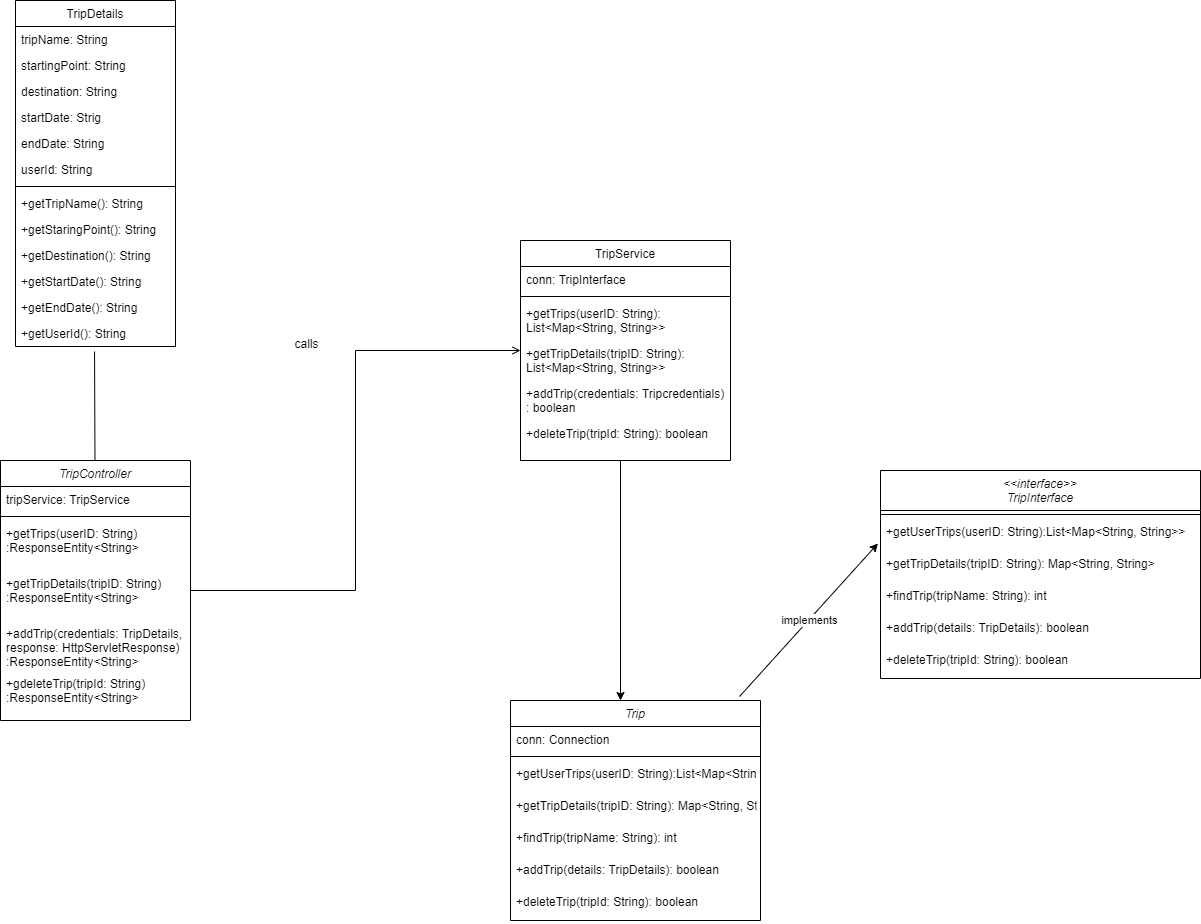

The diagram above was exported from draw.io. Its source (the exported page's mxGraphModel, read from the mxfile embedded in the PNG):
<mxGraphModel dx="1422" dy="1105" grid="1" gridSize="10" guides="1" tooltips="1" connect="1" arrows="1" fold="1" page="0" pageScale="1" pageWidth="827" pageHeight="1169" math="0" shadow="0">
  <root>
    <mxCell id="WIyWlLk6GJQsqaUBKTNV-0" />
    <mxCell id="WIyWlLk6GJQsqaUBKTNV-1" parent="WIyWlLk6GJQsqaUBKTNV-0" />
    <mxCell id="zkfFHV4jXpPFQw0GAbJ--0" value="TripController" style="swimlane;fontStyle=2;align=center;verticalAlign=top;childLayout=stackLayout;horizontal=1;startSize=26;horizontalStack=0;resizeParent=1;resizeLast=0;collapsible=1;marginBottom=0;rounded=0;shadow=0;strokeWidth=1;" parent="WIyWlLk6GJQsqaUBKTNV-1" vertex="1">
      <mxGeometry x="110" y="310" width="190" height="260" as="geometry">
        <mxRectangle x="230" y="140" width="160" height="26" as="alternateBounds" />
      </mxGeometry>
    </mxCell>
    <mxCell id="zkfFHV4jXpPFQw0GAbJ--1" value="tripService: TripService" style="text;align=left;verticalAlign=top;spacingLeft=4;spacingRight=4;overflow=hidden;rotatable=0;points=[[0,0.5],[1,0.5]];portConstraint=eastwest;" parent="zkfFHV4jXpPFQw0GAbJ--0" vertex="1">
      <mxGeometry y="26" width="190" height="26" as="geometry" />
    </mxCell>
    <mxCell id="zkfFHV4jXpPFQw0GAbJ--4" value="" style="line;html=1;strokeWidth=1;align=left;verticalAlign=middle;spacingTop=-1;spacingLeft=3;spacingRight=3;rotatable=0;labelPosition=right;points=[];portConstraint=eastwest;" parent="zkfFHV4jXpPFQw0GAbJ--0" vertex="1">
      <mxGeometry y="52" width="190" height="8" as="geometry" />
    </mxCell>
    <mxCell id="zkfFHV4jXpPFQw0GAbJ--5" value="+getTrips(userID: String) &#10;:ResponseEntity&lt;String&gt;" style="text;align=left;verticalAlign=top;spacingLeft=4;spacingRight=4;overflow=hidden;rotatable=0;points=[[0,0.5],[1,0.5]];portConstraint=eastwest;fontStyle=0" parent="zkfFHV4jXpPFQw0GAbJ--0" vertex="1">
      <mxGeometry y="60" width="190" height="50" as="geometry" />
    </mxCell>
    <mxCell id="6yTm5XMZLogkvgjdFzPl-65" value="+getTripDetails(tripID: String) &#10;:ResponseEntity&lt;String&gt;" style="text;align=left;verticalAlign=top;spacingLeft=4;spacingRight=4;overflow=hidden;rotatable=0;points=[[0,0.5],[1,0.5]];portConstraint=eastwest;fontStyle=0" vertex="1" parent="zkfFHV4jXpPFQw0GAbJ--0">
      <mxGeometry y="110" width="190" height="50" as="geometry" />
    </mxCell>
    <mxCell id="6yTm5XMZLogkvgjdFzPl-66" value="+addTrip(credentials: TripDetails,&#10;response: HttpServletResponse) &#10;:ResponseEntity&lt;String&gt;" style="text;align=left;verticalAlign=top;spacingLeft=4;spacingRight=4;overflow=hidden;rotatable=0;points=[[0,0.5],[1,0.5]];portConstraint=eastwest;fontStyle=0" vertex="1" parent="zkfFHV4jXpPFQw0GAbJ--0">
      <mxGeometry y="160" width="190" height="50" as="geometry" />
    </mxCell>
    <mxCell id="6yTm5XMZLogkvgjdFzPl-67" value="+gdeleteTrip(tripId: String) &#10;:ResponseEntity&lt;String&gt;" style="text;align=left;verticalAlign=top;spacingLeft=4;spacingRight=4;overflow=hidden;rotatable=0;points=[[0,0.5],[1,0.5]];portConstraint=eastwest;fontStyle=0" vertex="1" parent="zkfFHV4jXpPFQw0GAbJ--0">
      <mxGeometry y="210" width="190" height="50" as="geometry" />
    </mxCell>
    <mxCell id="6yTm5XMZLogkvgjdFzPl-36" style="edgeStyle=orthogonalEdgeStyle;rounded=0;orthogonalLoop=1;jettySize=auto;html=1;entryX=0.44;entryY=0;entryDx=0;entryDy=0;entryPerimeter=0;" edge="1" parent="WIyWlLk6GJQsqaUBKTNV-1" target="6yTm5XMZLogkvgjdFzPl-27">
      <mxGeometry relative="1" as="geometry">
        <mxPoint x="730" y="310" as="sourcePoint" />
      </mxGeometry>
    </mxCell>
    <mxCell id="zkfFHV4jXpPFQw0GAbJ--17" value="TripService" style="swimlane;fontStyle=0;align=center;verticalAlign=top;childLayout=stackLayout;horizontal=1;startSize=26;horizontalStack=0;resizeParent=1;resizeLast=0;collapsible=1;marginBottom=0;rounded=0;shadow=0;strokeWidth=1;" parent="WIyWlLk6GJQsqaUBKTNV-1" vertex="1">
      <mxGeometry x="630" y="90" width="210" height="220" as="geometry">
        <mxRectangle x="550" y="140" width="160" height="26" as="alternateBounds" />
      </mxGeometry>
    </mxCell>
    <mxCell id="zkfFHV4jXpPFQw0GAbJ--18" value="conn: TripInterface" style="text;align=left;verticalAlign=top;spacingLeft=4;spacingRight=4;overflow=hidden;rotatable=0;points=[[0,0.5],[1,0.5]];portConstraint=eastwest;" parent="zkfFHV4jXpPFQw0GAbJ--17" vertex="1">
      <mxGeometry y="26" width="210" height="26" as="geometry" />
    </mxCell>
    <mxCell id="zkfFHV4jXpPFQw0GAbJ--23" value="" style="line;html=1;strokeWidth=1;align=left;verticalAlign=middle;spacingTop=-1;spacingLeft=3;spacingRight=3;rotatable=0;labelPosition=right;points=[];portConstraint=eastwest;" parent="zkfFHV4jXpPFQw0GAbJ--17" vertex="1">
      <mxGeometry y="52" width="210" height="8" as="geometry" />
    </mxCell>
    <mxCell id="zkfFHV4jXpPFQw0GAbJ--24" value="+getTrips(userID: String): &#10;List&lt;Map&lt;String, String&gt;&gt;" style="text;align=left;verticalAlign=top;spacingLeft=4;spacingRight=4;overflow=hidden;rotatable=0;points=[[0,0.5],[1,0.5]];portConstraint=eastwest;" parent="zkfFHV4jXpPFQw0GAbJ--17" vertex="1">
      <mxGeometry y="60" width="210" height="40" as="geometry" />
    </mxCell>
    <mxCell id="6yTm5XMZLogkvgjdFzPl-82" value="+getTripDetails(tripID: String): &#10;List&lt;Map&lt;String, String&gt;&gt;" style="text;align=left;verticalAlign=top;spacingLeft=4;spacingRight=4;overflow=hidden;rotatable=0;points=[[0,0.5],[1,0.5]];portConstraint=eastwest;" vertex="1" parent="zkfFHV4jXpPFQw0GAbJ--17">
      <mxGeometry y="100" width="210" height="40" as="geometry" />
    </mxCell>
    <mxCell id="6yTm5XMZLogkvgjdFzPl-83" value="+addTrip(credentials: Tripcredentials)&#10;: boolean" style="text;align=left;verticalAlign=top;spacingLeft=4;spacingRight=4;overflow=hidden;rotatable=0;points=[[0,0.5],[1,0.5]];portConstraint=eastwest;" vertex="1" parent="zkfFHV4jXpPFQw0GAbJ--17">
      <mxGeometry y="140" width="210" height="40" as="geometry" />
    </mxCell>
    <mxCell id="6yTm5XMZLogkvgjdFzPl-84" value="+deleteTrip(tripId: String): boolean" style="text;align=left;verticalAlign=top;spacingLeft=4;spacingRight=4;overflow=hidden;rotatable=0;points=[[0,0.5],[1,0.5]];portConstraint=eastwest;" vertex="1" parent="zkfFHV4jXpPFQw0GAbJ--17">
      <mxGeometry y="180" width="210" height="40" as="geometry" />
    </mxCell>
    <mxCell id="zkfFHV4jXpPFQw0GAbJ--26" value="" style="endArrow=open;shadow=0;strokeWidth=1;rounded=0;endFill=1;edgeStyle=elbowEdgeStyle;elbow=vertical;" parent="WIyWlLk6GJQsqaUBKTNV-1" source="zkfFHV4jXpPFQw0GAbJ--0" target="zkfFHV4jXpPFQw0GAbJ--17" edge="1">
      <mxGeometry x="0.5" y="41" relative="1" as="geometry">
        <mxPoint x="380" y="192" as="sourcePoint" />
        <mxPoint x="540" y="192" as="targetPoint" />
        <mxPoint x="-40" y="32" as="offset" />
      </mxGeometry>
    </mxCell>
    <mxCell id="zkfFHV4jXpPFQw0GAbJ--29" value="calls" style="text;html=1;resizable=0;points=[];;align=center;verticalAlign=middle;labelBackgroundColor=none;rounded=0;shadow=0;strokeWidth=1;fontSize=12;" parent="zkfFHV4jXpPFQw0GAbJ--26" vertex="1" connectable="0">
      <mxGeometry x="0.5" y="49" relative="1" as="geometry">
        <mxPoint x="-73" y="41" as="offset" />
      </mxGeometry>
    </mxCell>
    <mxCell id="6yTm5XMZLogkvgjdFzPl-10" value="" style="endArrow=none;html=1;exitX=0.494;exitY=1.192;exitDx=0;exitDy=0;exitPerimeter=0;" edge="1" parent="WIyWlLk6GJQsqaUBKTNV-1" source="6yTm5XMZLogkvgjdFzPl-81" target="zkfFHV4jXpPFQw0GAbJ--0">
      <mxGeometry width="50" height="50" relative="1" as="geometry">
        <mxPoint x="200" y="150" as="sourcePoint" />
        <mxPoint x="270" y="190" as="targetPoint" />
      </mxGeometry>
    </mxCell>
    <mxCell id="6yTm5XMZLogkvgjdFzPl-12" value="&lt;&lt;interface&gt;&gt;&#10;TripInterface" style="swimlane;fontStyle=2;align=center;verticalAlign=top;childLayout=stackLayout;horizontal=1;startSize=40;horizontalStack=0;resizeParent=1;resizeLast=0;collapsible=1;marginBottom=0;rounded=0;shadow=0;strokeWidth=1;" vertex="1" parent="WIyWlLk6GJQsqaUBKTNV-1">
      <mxGeometry x="990" y="320" width="320" height="208" as="geometry">
        <mxRectangle x="230" y="140" width="160" height="26" as="alternateBounds" />
      </mxGeometry>
    </mxCell>
    <mxCell id="6yTm5XMZLogkvgjdFzPl-14" value="" style="line;html=1;strokeWidth=1;align=left;verticalAlign=middle;spacingTop=-1;spacingLeft=3;spacingRight=3;rotatable=0;labelPosition=right;points=[];portConstraint=eastwest;" vertex="1" parent="6yTm5XMZLogkvgjdFzPl-12">
      <mxGeometry y="40" width="320" height="8" as="geometry" />
    </mxCell>
    <mxCell id="6yTm5XMZLogkvgjdFzPl-15" value="+getUserTrips(userID: String):List&lt;Map&lt;String, String&gt;&gt;" style="text;align=left;verticalAlign=top;spacingLeft=4;spacingRight=4;overflow=hidden;rotatable=0;points=[[0,0.5],[1,0.5]];portConstraint=eastwest;fontStyle=0" vertex="1" parent="6yTm5XMZLogkvgjdFzPl-12">
      <mxGeometry y="48" width="320" height="32" as="geometry" />
    </mxCell>
    <mxCell id="6yTm5XMZLogkvgjdFzPl-17" value="+getTripDetails(tripID: String): Map&lt;String, String&gt;" style="text;align=left;verticalAlign=top;spacingLeft=4;spacingRight=4;overflow=hidden;rotatable=0;points=[[0,0.5],[1,0.5]];portConstraint=eastwest;fontStyle=0" vertex="1" parent="6yTm5XMZLogkvgjdFzPl-12">
      <mxGeometry y="80" width="320" height="32" as="geometry" />
    </mxCell>
    <mxCell id="6yTm5XMZLogkvgjdFzPl-18" value="+findTrip(tripName: String): int" style="text;align=left;verticalAlign=top;spacingLeft=4;spacingRight=4;overflow=hidden;rotatable=0;points=[[0,0.5],[1,0.5]];portConstraint=eastwest;fontStyle=0" vertex="1" parent="6yTm5XMZLogkvgjdFzPl-12">
      <mxGeometry y="112" width="320" height="32" as="geometry" />
    </mxCell>
    <mxCell id="6yTm5XMZLogkvgjdFzPl-85" value="+addTrip(details: TripDetails): boolean" style="text;align=left;verticalAlign=top;spacingLeft=4;spacingRight=4;overflow=hidden;rotatable=0;points=[[0,0.5],[1,0.5]];portConstraint=eastwest;fontStyle=0" vertex="1" parent="6yTm5XMZLogkvgjdFzPl-12">
      <mxGeometry y="144" width="320" height="32" as="geometry" />
    </mxCell>
    <mxCell id="6yTm5XMZLogkvgjdFzPl-86" value="+deleteTrip(tripId: String): boolean" style="text;align=left;verticalAlign=top;spacingLeft=4;spacingRight=4;overflow=hidden;rotatable=0;points=[[0,0.5],[1,0.5]];portConstraint=eastwest;fontStyle=0" vertex="1" parent="6yTm5XMZLogkvgjdFzPl-12">
      <mxGeometry y="176" width="320" height="32" as="geometry" />
    </mxCell>
    <mxCell id="6yTm5XMZLogkvgjdFzPl-27" value="Trip" style="swimlane;fontStyle=2;align=center;verticalAlign=top;childLayout=stackLayout;horizontal=1;startSize=26;horizontalStack=0;resizeParent=1;resizeLast=0;collapsible=1;marginBottom=0;rounded=0;shadow=0;strokeWidth=1;" vertex="1" parent="WIyWlLk6GJQsqaUBKTNV-1">
      <mxGeometry x="620" y="550" width="250" height="220" as="geometry">
        <mxRectangle x="230" y="140" width="160" height="26" as="alternateBounds" />
      </mxGeometry>
    </mxCell>
    <mxCell id="6yTm5XMZLogkvgjdFzPl-28" value="conn: Connection" style="text;align=left;verticalAlign=top;spacingLeft=4;spacingRight=4;overflow=hidden;rotatable=0;points=[[0,0.5],[1,0.5]];portConstraint=eastwest;" vertex="1" parent="6yTm5XMZLogkvgjdFzPl-27">
      <mxGeometry y="26" width="250" height="26" as="geometry" />
    </mxCell>
    <mxCell id="6yTm5XMZLogkvgjdFzPl-29" value="" style="line;html=1;strokeWidth=1;align=left;verticalAlign=middle;spacingTop=-1;spacingLeft=3;spacingRight=3;rotatable=0;labelPosition=right;points=[];portConstraint=eastwest;" vertex="1" parent="6yTm5XMZLogkvgjdFzPl-27">
      <mxGeometry y="52" width="250" height="8" as="geometry" />
    </mxCell>
    <mxCell id="6yTm5XMZLogkvgjdFzPl-87" value="+getUserTrips(userID: String):List&lt;Map&lt;String, String&gt;&gt;" style="text;align=left;verticalAlign=top;spacingLeft=4;spacingRight=4;overflow=hidden;rotatable=0;points=[[0,0.5],[1,0.5]];portConstraint=eastwest;fontStyle=0" vertex="1" parent="6yTm5XMZLogkvgjdFzPl-27">
      <mxGeometry y="60" width="250" height="32" as="geometry" />
    </mxCell>
    <mxCell id="6yTm5XMZLogkvgjdFzPl-88" value="+getTripDetails(tripID: String): Map&lt;String, String&gt;" style="text;align=left;verticalAlign=top;spacingLeft=4;spacingRight=4;overflow=hidden;rotatable=0;points=[[0,0.5],[1,0.5]];portConstraint=eastwest;fontStyle=0" vertex="1" parent="6yTm5XMZLogkvgjdFzPl-27">
      <mxGeometry y="92" width="250" height="32" as="geometry" />
    </mxCell>
    <mxCell id="6yTm5XMZLogkvgjdFzPl-89" value="+findTrip(tripName: String): int" style="text;align=left;verticalAlign=top;spacingLeft=4;spacingRight=4;overflow=hidden;rotatable=0;points=[[0,0.5],[1,0.5]];portConstraint=eastwest;fontStyle=0" vertex="1" parent="6yTm5XMZLogkvgjdFzPl-27">
      <mxGeometry y="124" width="250" height="32" as="geometry" />
    </mxCell>
    <mxCell id="6yTm5XMZLogkvgjdFzPl-90" value="+addTrip(details: TripDetails): boolean" style="text;align=left;verticalAlign=top;spacingLeft=4;spacingRight=4;overflow=hidden;rotatable=0;points=[[0,0.5],[1,0.5]];portConstraint=eastwest;fontStyle=0" vertex="1" parent="6yTm5XMZLogkvgjdFzPl-27">
      <mxGeometry y="156" width="250" height="32" as="geometry" />
    </mxCell>
    <mxCell id="6yTm5XMZLogkvgjdFzPl-91" value="+deleteTrip(tripId: String): boolean" style="text;align=left;verticalAlign=top;spacingLeft=4;spacingRight=4;overflow=hidden;rotatable=0;points=[[0,0.5],[1,0.5]];portConstraint=eastwest;fontStyle=0" vertex="1" parent="6yTm5XMZLogkvgjdFzPl-27">
      <mxGeometry y="188" width="250" height="32" as="geometry" />
    </mxCell>
    <mxCell id="6yTm5XMZLogkvgjdFzPl-32" value="" style="endArrow=classic;html=1;entryX=-0.008;entryY=0.781;entryDx=0;entryDy=0;exitX=0.916;exitY=-0.018;exitDx=0;exitDy=0;exitPerimeter=0;entryPerimeter=0;" edge="1" parent="WIyWlLk6GJQsqaUBKTNV-1" source="6yTm5XMZLogkvgjdFzPl-27" target="6yTm5XMZLogkvgjdFzPl-15">
      <mxGeometry relative="1" as="geometry">
        <mxPoint x="869" y="633.01" as="sourcePoint" />
        <mxPoint x="810" y="780" as="targetPoint" />
      </mxGeometry>
    </mxCell>
    <mxCell id="6yTm5XMZLogkvgjdFzPl-33" value="implements" style="edgeLabel;resizable=0;html=1;align=center;verticalAlign=middle;" connectable="0" vertex="1" parent="6yTm5XMZLogkvgjdFzPl-32">
      <mxGeometry relative="1" as="geometry" />
    </mxCell>
    <mxCell id="6yTm5XMZLogkvgjdFzPl-68" value="TripDetails" style="swimlane;fontStyle=0;align=center;verticalAlign=top;childLayout=stackLayout;horizontal=1;startSize=26;horizontalStack=0;resizeParent=1;resizeLast=0;collapsible=1;marginBottom=0;rounded=0;shadow=0;strokeWidth=1;" vertex="1" parent="WIyWlLk6GJQsqaUBKTNV-1">
      <mxGeometry x="125" y="-150" width="160" height="346" as="geometry">
        <mxRectangle x="550" y="140" width="160" height="26" as="alternateBounds" />
      </mxGeometry>
    </mxCell>
    <mxCell id="6yTm5XMZLogkvgjdFzPl-69" value="tripName: String" style="text;align=left;verticalAlign=top;spacingLeft=4;spacingRight=4;overflow=hidden;rotatable=0;points=[[0,0.5],[1,0.5]];portConstraint=eastwest;" vertex="1" parent="6yTm5XMZLogkvgjdFzPl-68">
      <mxGeometry y="26" width="160" height="26" as="geometry" />
    </mxCell>
    <mxCell id="6yTm5XMZLogkvgjdFzPl-70" value="startingPoint: String" style="text;align=left;verticalAlign=top;spacingLeft=4;spacingRight=4;overflow=hidden;rotatable=0;points=[[0,0.5],[1,0.5]];portConstraint=eastwest;rounded=0;shadow=0;html=0;" vertex="1" parent="6yTm5XMZLogkvgjdFzPl-68">
      <mxGeometry y="52" width="160" height="26" as="geometry" />
    </mxCell>
    <mxCell id="6yTm5XMZLogkvgjdFzPl-71" value="destination: String" style="text;align=left;verticalAlign=top;spacingLeft=4;spacingRight=4;overflow=hidden;rotatable=0;points=[[0,0.5],[1,0.5]];portConstraint=eastwest;rounded=0;shadow=0;html=0;" vertex="1" parent="6yTm5XMZLogkvgjdFzPl-68">
      <mxGeometry y="78" width="160" height="26" as="geometry" />
    </mxCell>
    <mxCell id="6yTm5XMZLogkvgjdFzPl-72" value="startDate: Strig" style="text;align=left;verticalAlign=top;spacingLeft=4;spacingRight=4;overflow=hidden;rotatable=0;points=[[0,0.5],[1,0.5]];portConstraint=eastwest;rounded=0;shadow=0;html=0;" vertex="1" parent="6yTm5XMZLogkvgjdFzPl-68">
      <mxGeometry y="104" width="160" height="26" as="geometry" />
    </mxCell>
    <mxCell id="6yTm5XMZLogkvgjdFzPl-73" value="endDate: String" style="text;align=left;verticalAlign=top;spacingLeft=4;spacingRight=4;overflow=hidden;rotatable=0;points=[[0,0.5],[1,0.5]];portConstraint=eastwest;rounded=0;shadow=0;html=0;" vertex="1" parent="6yTm5XMZLogkvgjdFzPl-68">
      <mxGeometry y="130" width="160" height="26" as="geometry" />
    </mxCell>
    <mxCell id="6yTm5XMZLogkvgjdFzPl-80" value="userId: String" style="text;align=left;verticalAlign=top;spacingLeft=4;spacingRight=4;overflow=hidden;rotatable=0;points=[[0,0.5],[1,0.5]];portConstraint=eastwest;rounded=0;shadow=0;html=0;" vertex="1" parent="6yTm5XMZLogkvgjdFzPl-68">
      <mxGeometry y="156" width="160" height="26" as="geometry" />
    </mxCell>
    <mxCell id="6yTm5XMZLogkvgjdFzPl-74" value="" style="line;html=1;strokeWidth=1;align=left;verticalAlign=middle;spacingTop=-1;spacingLeft=3;spacingRight=3;rotatable=0;labelPosition=right;points=[];portConstraint=eastwest;" vertex="1" parent="6yTm5XMZLogkvgjdFzPl-68">
      <mxGeometry y="182" width="160" height="8" as="geometry" />
    </mxCell>
    <mxCell id="6yTm5XMZLogkvgjdFzPl-75" value="+getTripName(): String" style="text;align=left;verticalAlign=top;spacingLeft=4;spacingRight=4;overflow=hidden;rotatable=0;points=[[0,0.5],[1,0.5]];portConstraint=eastwest;" vertex="1" parent="6yTm5XMZLogkvgjdFzPl-68">
      <mxGeometry y="190" width="160" height="26" as="geometry" />
    </mxCell>
    <mxCell id="6yTm5XMZLogkvgjdFzPl-76" value="+getStaringPoint(): String" style="text;align=left;verticalAlign=top;spacingLeft=4;spacingRight=4;overflow=hidden;rotatable=0;points=[[0,0.5],[1,0.5]];portConstraint=eastwest;" vertex="1" parent="6yTm5XMZLogkvgjdFzPl-68">
      <mxGeometry y="216" width="160" height="26" as="geometry" />
    </mxCell>
    <mxCell id="6yTm5XMZLogkvgjdFzPl-77" value="+getDestination(): String" style="text;align=left;verticalAlign=top;spacingLeft=4;spacingRight=4;overflow=hidden;rotatable=0;points=[[0,0.5],[1,0.5]];portConstraint=eastwest;" vertex="1" parent="6yTm5XMZLogkvgjdFzPl-68">
      <mxGeometry y="242" width="160" height="26" as="geometry" />
    </mxCell>
    <mxCell id="6yTm5XMZLogkvgjdFzPl-78" value="+getStartDate(): String" style="text;align=left;verticalAlign=top;spacingLeft=4;spacingRight=4;overflow=hidden;rotatable=0;points=[[0,0.5],[1,0.5]];portConstraint=eastwest;" vertex="1" parent="6yTm5XMZLogkvgjdFzPl-68">
      <mxGeometry y="268" width="160" height="26" as="geometry" />
    </mxCell>
    <mxCell id="6yTm5XMZLogkvgjdFzPl-79" value="+getEndDate(): String" style="text;align=left;verticalAlign=top;spacingLeft=4;spacingRight=4;overflow=hidden;rotatable=0;points=[[0,0.5],[1,0.5]];portConstraint=eastwest;" vertex="1" parent="6yTm5XMZLogkvgjdFzPl-68">
      <mxGeometry y="294" width="160" height="26" as="geometry" />
    </mxCell>
    <mxCell id="6yTm5XMZLogkvgjdFzPl-81" value="+getUserId(): String" style="text;align=left;verticalAlign=top;spacingLeft=4;spacingRight=4;overflow=hidden;rotatable=0;points=[[0,0.5],[1,0.5]];portConstraint=eastwest;" vertex="1" parent="6yTm5XMZLogkvgjdFzPl-68">
      <mxGeometry y="320" width="160" height="26" as="geometry" />
    </mxCell>
  </root>
</mxGraphModel>